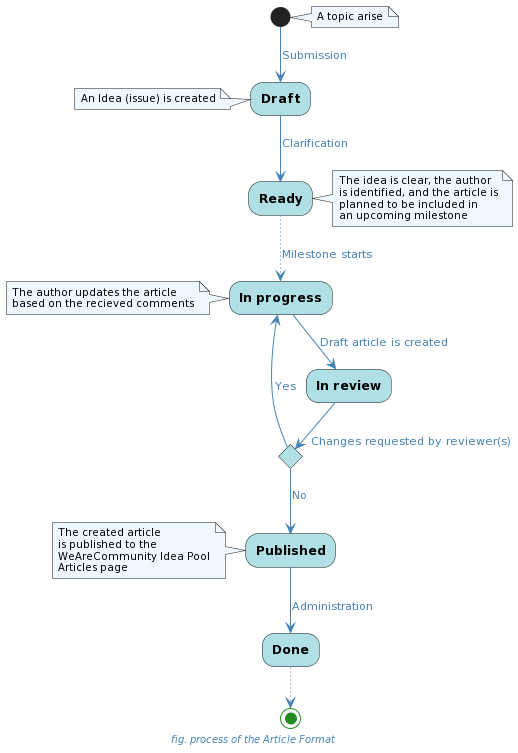

The diagram above was rendered by PlantUML. Its source (embedded in the PNG):
@startuml
skinparam defaultFontName Ubuntu Light
skinparam backgroundColor transparent

skinparam caption {
    FontColor SteelBlue
    FontStyle italic
    FontSize 10pt
}

skinparam activity {
    BackgroundColor PowderBlue
    StartColor ForestGreen
    EndColor ForestGreen
    FontStyle bold
}

skinparam arrow {
    Color SteelBlue
    FontColor SteelBlue
}

skinparam note {
    BackgroundColor AliceBlue
    FontSize 10
}

caption fig. process of the Article Format

note right
    A topic arise
end note

(*) -->[Submission] Draft

note left
    An Idea (issue) is created
end note

-->[Clarification] Ready

note right
    The idea is clear, the author
    is identified, and the article is
    planned to be included in
    an upcoming milestone
end note

..>[Milestone starts] In progress

-->[Draft article is created] In review

if "Changes requested by reviewer(s)" then
    -left->[Yes] In progress

    note left
        The author updates the article
        based on the recieved comments
    end note

else
    -->[No] Published
endif

note left
    The created article 
    is published to the 
    WeAreCommunity Idea Pool
    Articles page
end note

-->[Administration] Done
..> (*)
@enduml